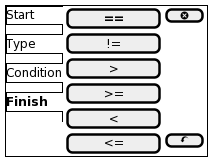

The diagram above was rendered by PlantUML. Its source (embedded in the PNG):
@startsalt
{+
{/ Start
Type
Condition
<b>Finish } |
{
  [<b>==         ] | [ <&circle-x> ]
  [!=         ] | *
  [>          ] | *
  [>=         ] | *
  [<          ] | *
  [<=         ] | [ <&action-undo> ]
}
}
@endsalt